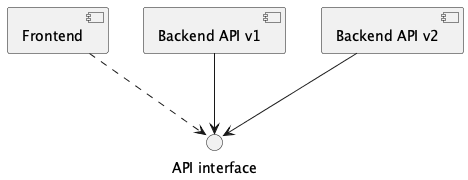

The diagram above was rendered by PlantUML. Its source (embedded in the PNG):
@startuml
component "Frontend" as Frontend
interface "API interface" as API_Interface
component "Backend API v1" as BackendV1
component "Backend API v2" as BackendV2

Frontend ..> API_Interface
BackendV1 --> API_Interface
BackendV2 --> API_Interface
@enduml